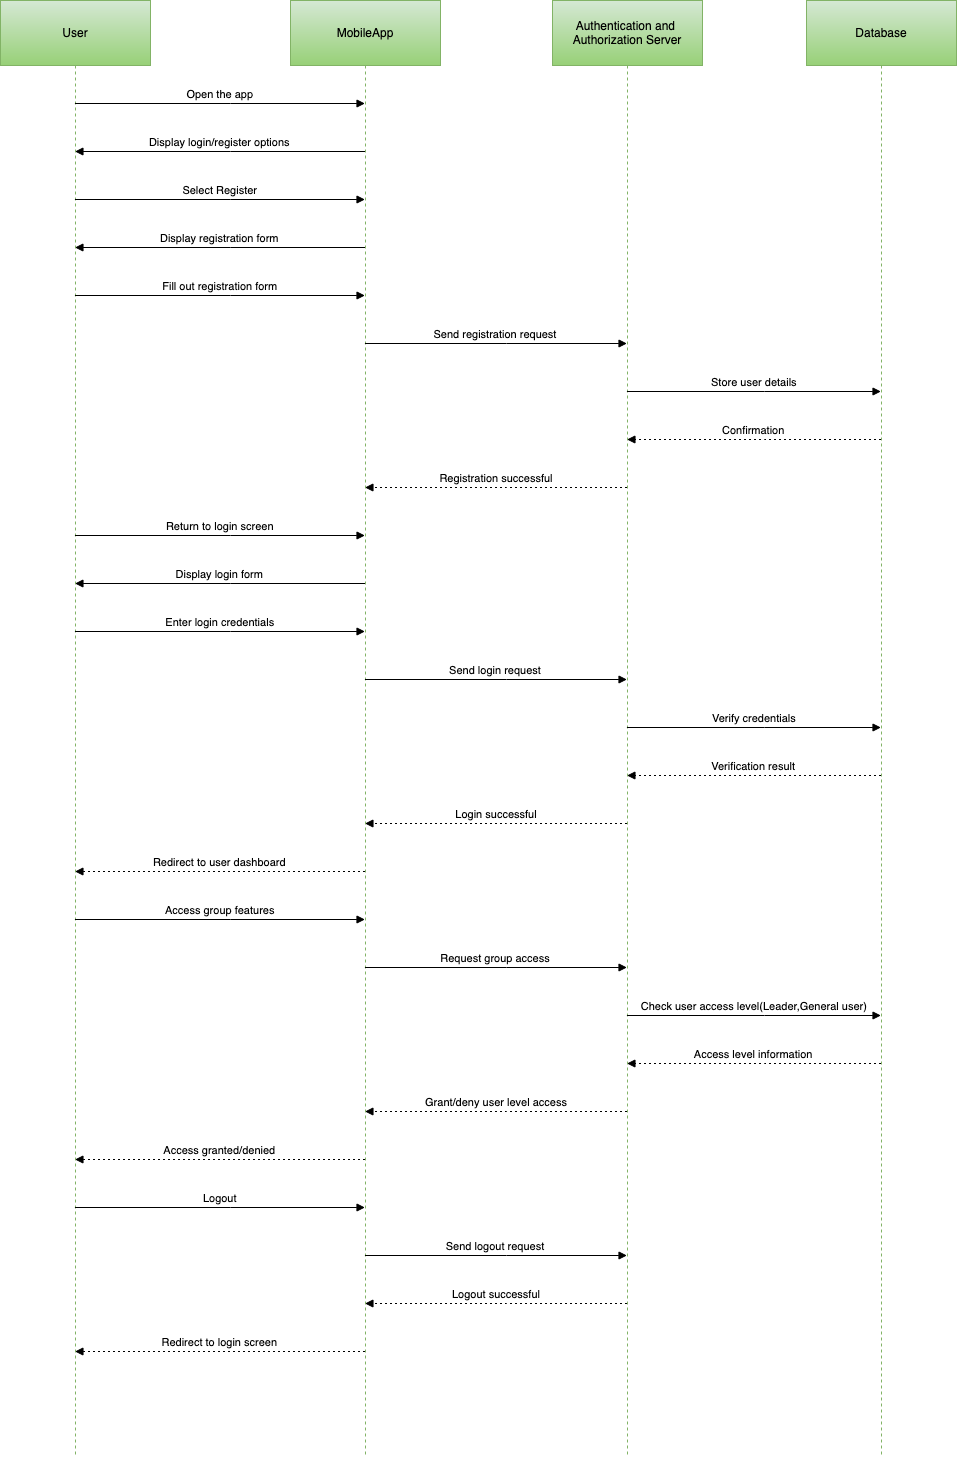

The diagram above was exported from draw.io. Its source (the exported page's mxGraphModel, read from the mxfile embedded in the PNG):
<mxGraphModel dx="1080" dy="571" grid="1" gridSize="10" guides="1" tooltips="1" connect="1" arrows="1" fold="1" page="1" pageScale="1" pageWidth="850" pageHeight="1100" math="0" shadow="0">
  <root>
    <mxCell id="0" />
    <mxCell id="1" parent="0" />
    <mxCell id="66RpOJVseoTlTQG4_kWL-1" value="User" style="shape=umlLifeline;perimeter=lifelinePerimeter;whiteSpace=wrap;container=1;dropTarget=0;collapsible=0;recursiveResize=0;outlineConnect=0;portConstraint=eastwest;newEdgeStyle={&quot;edgeStyle&quot;:&quot;elbowEdgeStyle&quot;,&quot;elbow&quot;:&quot;vertical&quot;,&quot;curved&quot;:0,&quot;rounded&quot;:0};size=65;fillColor=#d5e8d4;gradientColor=#97d077;strokeColor=#82b366;" vertex="1" parent="1">
      <mxGeometry x="20" y="20" width="150" height="1456" as="geometry" />
    </mxCell>
    <mxCell id="66RpOJVseoTlTQG4_kWL-2" value="MobileApp" style="shape=umlLifeline;perimeter=lifelinePerimeter;whiteSpace=wrap;container=1;dropTarget=0;collapsible=0;recursiveResize=0;outlineConnect=0;portConstraint=eastwest;newEdgeStyle={&quot;edgeStyle&quot;:&quot;elbowEdgeStyle&quot;,&quot;elbow&quot;:&quot;vertical&quot;,&quot;curved&quot;:0,&quot;rounded&quot;:0};size=65;fillColor=#d5e8d4;gradientColor=#97d077;strokeColor=#82b366;" vertex="1" parent="1">
      <mxGeometry x="310" y="20" width="150" height="1456" as="geometry" />
    </mxCell>
    <mxCell id="66RpOJVseoTlTQG4_kWL-3" value="Authentication and &#10;Authorization Server" style="shape=umlLifeline;perimeter=lifelinePerimeter;whiteSpace=wrap;container=1;dropTarget=0;collapsible=0;recursiveResize=0;outlineConnect=0;portConstraint=eastwest;newEdgeStyle={&quot;edgeStyle&quot;:&quot;elbowEdgeStyle&quot;,&quot;elbow&quot;:&quot;vertical&quot;,&quot;curved&quot;:0,&quot;rounded&quot;:0};size=65;fillColor=#d5e8d4;gradientColor=#97d077;strokeColor=#82b366;" vertex="1" parent="1">
      <mxGeometry x="572" y="20" width="150" height="1456" as="geometry" />
    </mxCell>
    <mxCell id="66RpOJVseoTlTQG4_kWL-4" value="Database" style="shape=umlLifeline;perimeter=lifelinePerimeter;whiteSpace=wrap;container=1;dropTarget=0;collapsible=0;recursiveResize=0;outlineConnect=0;portConstraint=eastwest;newEdgeStyle={&quot;edgeStyle&quot;:&quot;elbowEdgeStyle&quot;,&quot;elbow&quot;:&quot;vertical&quot;,&quot;curved&quot;:0,&quot;rounded&quot;:0};size=65;fillColor=#d5e8d4;gradientColor=#97d077;strokeColor=#82b366;" vertex="1" parent="1">
      <mxGeometry x="826" y="20" width="150" height="1456" as="geometry" />
    </mxCell>
    <mxCell id="66RpOJVseoTlTQG4_kWL-5" value="Open the app" style="verticalAlign=bottom;endArrow=block;edgeStyle=elbowEdgeStyle;elbow=vertical;curved=0;rounded=0;" edge="1" parent="1" source="66RpOJVseoTlTQG4_kWL-1" target="66RpOJVseoTlTQG4_kWL-2">
      <mxGeometry relative="1" as="geometry">
        <Array as="points">
          <mxPoint x="250" y="123" />
        </Array>
      </mxGeometry>
    </mxCell>
    <mxCell id="66RpOJVseoTlTQG4_kWL-6" value="Display login/register options" style="verticalAlign=bottom;endArrow=block;edgeStyle=elbowEdgeStyle;elbow=vertical;curved=0;rounded=0;" edge="1" parent="1" source="66RpOJVseoTlTQG4_kWL-2" target="66RpOJVseoTlTQG4_kWL-1">
      <mxGeometry relative="1" as="geometry">
        <Array as="points">
          <mxPoint x="250" y="171" />
        </Array>
      </mxGeometry>
    </mxCell>
    <mxCell id="66RpOJVseoTlTQG4_kWL-7" value="Select Register" style="verticalAlign=bottom;endArrow=block;edgeStyle=elbowEdgeStyle;elbow=vertical;curved=0;rounded=0;" edge="1" parent="1" source="66RpOJVseoTlTQG4_kWL-1" target="66RpOJVseoTlTQG4_kWL-2">
      <mxGeometry relative="1" as="geometry">
        <Array as="points">
          <mxPoint x="250" y="219" />
        </Array>
      </mxGeometry>
    </mxCell>
    <mxCell id="66RpOJVseoTlTQG4_kWL-8" value="Display registration form" style="verticalAlign=bottom;endArrow=block;edgeStyle=elbowEdgeStyle;elbow=vertical;curved=0;rounded=0;" edge="1" parent="1" source="66RpOJVseoTlTQG4_kWL-2" target="66RpOJVseoTlTQG4_kWL-1">
      <mxGeometry relative="1" as="geometry">
        <Array as="points">
          <mxPoint x="250" y="267" />
        </Array>
      </mxGeometry>
    </mxCell>
    <mxCell id="66RpOJVseoTlTQG4_kWL-9" value="Fill out registration form" style="verticalAlign=bottom;endArrow=block;edgeStyle=elbowEdgeStyle;elbow=vertical;curved=0;rounded=0;" edge="1" parent="1" source="66RpOJVseoTlTQG4_kWL-1" target="66RpOJVseoTlTQG4_kWL-2">
      <mxGeometry relative="1" as="geometry">
        <Array as="points">
          <mxPoint x="250" y="315" />
        </Array>
      </mxGeometry>
    </mxCell>
    <mxCell id="66RpOJVseoTlTQG4_kWL-10" value="Send registration request" style="verticalAlign=bottom;endArrow=block;edgeStyle=elbowEdgeStyle;elbow=vertical;curved=0;rounded=0;" edge="1" parent="1" source="66RpOJVseoTlTQG4_kWL-2" target="66RpOJVseoTlTQG4_kWL-3">
      <mxGeometry relative="1" as="geometry">
        <Array as="points">
          <mxPoint x="526" y="363" />
        </Array>
      </mxGeometry>
    </mxCell>
    <mxCell id="66RpOJVseoTlTQG4_kWL-11" value="Store user details" style="verticalAlign=bottom;endArrow=block;edgeStyle=elbowEdgeStyle;elbow=vertical;curved=0;rounded=0;" edge="1" parent="1" source="66RpOJVseoTlTQG4_kWL-3" target="66RpOJVseoTlTQG4_kWL-4">
      <mxGeometry relative="1" as="geometry">
        <Array as="points">
          <mxPoint x="784" y="411" />
        </Array>
      </mxGeometry>
    </mxCell>
    <mxCell id="66RpOJVseoTlTQG4_kWL-12" value="Confirmation" style="verticalAlign=bottom;endArrow=block;edgeStyle=elbowEdgeStyle;elbow=vertical;curved=0;rounded=0;dashed=1;dashPattern=2 3;" edge="1" parent="1" source="66RpOJVseoTlTQG4_kWL-4" target="66RpOJVseoTlTQG4_kWL-3">
      <mxGeometry relative="1" as="geometry">
        <Array as="points">
          <mxPoint x="784" y="459" />
        </Array>
      </mxGeometry>
    </mxCell>
    <mxCell id="66RpOJVseoTlTQG4_kWL-13" value="Registration successful" style="verticalAlign=bottom;endArrow=block;edgeStyle=elbowEdgeStyle;elbow=vertical;curved=0;rounded=0;dashed=1;dashPattern=2 3;" edge="1" parent="1" source="66RpOJVseoTlTQG4_kWL-3" target="66RpOJVseoTlTQG4_kWL-2">
      <mxGeometry relative="1" as="geometry">
        <Array as="points">
          <mxPoint x="526" y="507" />
        </Array>
      </mxGeometry>
    </mxCell>
    <mxCell id="66RpOJVseoTlTQG4_kWL-14" value="Return to login screen" style="verticalAlign=bottom;endArrow=block;edgeStyle=elbowEdgeStyle;elbow=vertical;curved=0;rounded=0;" edge="1" parent="1" source="66RpOJVseoTlTQG4_kWL-1" target="66RpOJVseoTlTQG4_kWL-2">
      <mxGeometry relative="1" as="geometry">
        <Array as="points">
          <mxPoint x="250" y="555" />
        </Array>
      </mxGeometry>
    </mxCell>
    <mxCell id="66RpOJVseoTlTQG4_kWL-15" value="Display login form" style="verticalAlign=bottom;endArrow=block;edgeStyle=elbowEdgeStyle;elbow=vertical;curved=0;rounded=0;" edge="1" parent="1" source="66RpOJVseoTlTQG4_kWL-2" target="66RpOJVseoTlTQG4_kWL-1">
      <mxGeometry relative="1" as="geometry">
        <Array as="points">
          <mxPoint x="250" y="603" />
        </Array>
      </mxGeometry>
    </mxCell>
    <mxCell id="66RpOJVseoTlTQG4_kWL-16" value="Enter login credentials" style="verticalAlign=bottom;endArrow=block;edgeStyle=elbowEdgeStyle;elbow=vertical;curved=0;rounded=0;" edge="1" parent="1" source="66RpOJVseoTlTQG4_kWL-1" target="66RpOJVseoTlTQG4_kWL-2">
      <mxGeometry relative="1" as="geometry">
        <Array as="points">
          <mxPoint x="250" y="651" />
        </Array>
      </mxGeometry>
    </mxCell>
    <mxCell id="66RpOJVseoTlTQG4_kWL-17" value="Send login request" style="verticalAlign=bottom;endArrow=block;edgeStyle=elbowEdgeStyle;elbow=vertical;curved=0;rounded=0;" edge="1" parent="1" source="66RpOJVseoTlTQG4_kWL-2" target="66RpOJVseoTlTQG4_kWL-3">
      <mxGeometry relative="1" as="geometry">
        <Array as="points">
          <mxPoint x="526" y="699" />
        </Array>
      </mxGeometry>
    </mxCell>
    <mxCell id="66RpOJVseoTlTQG4_kWL-18" value="Verify credentials" style="verticalAlign=bottom;endArrow=block;edgeStyle=elbowEdgeStyle;elbow=vertical;curved=0;rounded=0;" edge="1" parent="1" source="66RpOJVseoTlTQG4_kWL-3" target="66RpOJVseoTlTQG4_kWL-4">
      <mxGeometry relative="1" as="geometry">
        <Array as="points">
          <mxPoint x="784" y="747" />
        </Array>
      </mxGeometry>
    </mxCell>
    <mxCell id="66RpOJVseoTlTQG4_kWL-19" value="Verification result" style="verticalAlign=bottom;endArrow=block;edgeStyle=elbowEdgeStyle;elbow=vertical;curved=0;rounded=0;dashed=1;dashPattern=2 3;" edge="1" parent="1" source="66RpOJVseoTlTQG4_kWL-4" target="66RpOJVseoTlTQG4_kWL-3">
      <mxGeometry relative="1" as="geometry">
        <Array as="points">
          <mxPoint x="784" y="795" />
        </Array>
      </mxGeometry>
    </mxCell>
    <mxCell id="66RpOJVseoTlTQG4_kWL-20" value="Login successful" style="verticalAlign=bottom;endArrow=block;edgeStyle=elbowEdgeStyle;elbow=vertical;curved=0;rounded=0;dashed=1;dashPattern=2 3;" edge="1" parent="1" source="66RpOJVseoTlTQG4_kWL-3" target="66RpOJVseoTlTQG4_kWL-2">
      <mxGeometry relative="1" as="geometry">
        <Array as="points">
          <mxPoint x="526" y="843" />
        </Array>
      </mxGeometry>
    </mxCell>
    <mxCell id="66RpOJVseoTlTQG4_kWL-21" value="Redirect to user dashboard" style="verticalAlign=bottom;endArrow=block;edgeStyle=elbowEdgeStyle;elbow=vertical;curved=0;rounded=0;dashed=1;dashPattern=2 3;" edge="1" parent="1" source="66RpOJVseoTlTQG4_kWL-2" target="66RpOJVseoTlTQG4_kWL-1">
      <mxGeometry relative="1" as="geometry">
        <Array as="points">
          <mxPoint x="250" y="891" />
        </Array>
      </mxGeometry>
    </mxCell>
    <mxCell id="66RpOJVseoTlTQG4_kWL-22" value="Access group features" style="verticalAlign=bottom;endArrow=block;edgeStyle=elbowEdgeStyle;elbow=vertical;curved=0;rounded=0;" edge="1" parent="1" source="66RpOJVseoTlTQG4_kWL-1" target="66RpOJVseoTlTQG4_kWL-2">
      <mxGeometry relative="1" as="geometry">
        <Array as="points">
          <mxPoint x="250" y="939" />
        </Array>
      </mxGeometry>
    </mxCell>
    <mxCell id="66RpOJVseoTlTQG4_kWL-23" value="Request group access" style="verticalAlign=bottom;endArrow=block;edgeStyle=elbowEdgeStyle;elbow=vertical;curved=0;rounded=0;" edge="1" parent="1" source="66RpOJVseoTlTQG4_kWL-2" target="66RpOJVseoTlTQG4_kWL-3">
      <mxGeometry relative="1" as="geometry">
        <Array as="points">
          <mxPoint x="526" y="987" />
        </Array>
      </mxGeometry>
    </mxCell>
    <mxCell id="66RpOJVseoTlTQG4_kWL-24" value="Check user access level(Leader,General user)" style="verticalAlign=bottom;endArrow=block;edgeStyle=elbowEdgeStyle;elbow=vertical;curved=0;rounded=0;" edge="1" parent="1" source="66RpOJVseoTlTQG4_kWL-3" target="66RpOJVseoTlTQG4_kWL-4">
      <mxGeometry relative="1" as="geometry">
        <Array as="points">
          <mxPoint x="784" y="1035" />
        </Array>
      </mxGeometry>
    </mxCell>
    <mxCell id="66RpOJVseoTlTQG4_kWL-25" value="Access level information" style="verticalAlign=bottom;endArrow=block;edgeStyle=elbowEdgeStyle;elbow=vertical;curved=0;rounded=0;dashed=1;dashPattern=2 3;" edge="1" parent="1" source="66RpOJVseoTlTQG4_kWL-4" target="66RpOJVseoTlTQG4_kWL-3">
      <mxGeometry relative="1" as="geometry">
        <Array as="points">
          <mxPoint x="784" y="1083" />
        </Array>
      </mxGeometry>
    </mxCell>
    <mxCell id="66RpOJVseoTlTQG4_kWL-26" value="Grant/deny user level access" style="verticalAlign=bottom;endArrow=block;edgeStyle=elbowEdgeStyle;elbow=horizontal;curved=0;rounded=0;dashed=1;dashPattern=2 3;" edge="1" parent="1" source="66RpOJVseoTlTQG4_kWL-3" target="66RpOJVseoTlTQG4_kWL-2">
      <mxGeometry relative="1" as="geometry">
        <Array as="points">
          <mxPoint x="526" y="1131" />
        </Array>
      </mxGeometry>
    </mxCell>
    <mxCell id="66RpOJVseoTlTQG4_kWL-27" value="Access granted/denied" style="verticalAlign=bottom;endArrow=block;edgeStyle=elbowEdgeStyle;elbow=vertical;curved=0;rounded=0;dashed=1;dashPattern=2 3;" edge="1" parent="1" source="66RpOJVseoTlTQG4_kWL-2" target="66RpOJVseoTlTQG4_kWL-1">
      <mxGeometry relative="1" as="geometry">
        <Array as="points">
          <mxPoint x="250" y="1179" />
        </Array>
      </mxGeometry>
    </mxCell>
    <mxCell id="66RpOJVseoTlTQG4_kWL-28" value="Logout" style="verticalAlign=bottom;endArrow=block;edgeStyle=elbowEdgeStyle;elbow=vertical;curved=0;rounded=0;" edge="1" parent="1" source="66RpOJVseoTlTQG4_kWL-1" target="66RpOJVseoTlTQG4_kWL-2">
      <mxGeometry relative="1" as="geometry">
        <Array as="points">
          <mxPoint x="250" y="1227" />
        </Array>
      </mxGeometry>
    </mxCell>
    <mxCell id="66RpOJVseoTlTQG4_kWL-29" value="Send logout request" style="verticalAlign=bottom;endArrow=block;edgeStyle=elbowEdgeStyle;elbow=vertical;curved=0;rounded=0;" edge="1" parent="1" source="66RpOJVseoTlTQG4_kWL-2" target="66RpOJVseoTlTQG4_kWL-3">
      <mxGeometry relative="1" as="geometry">
        <Array as="points">
          <mxPoint x="526" y="1275" />
        </Array>
      </mxGeometry>
    </mxCell>
    <mxCell id="66RpOJVseoTlTQG4_kWL-30" value="Logout successful" style="verticalAlign=bottom;endArrow=block;edgeStyle=elbowEdgeStyle;elbow=vertical;curved=0;rounded=0;dashed=1;dashPattern=2 3;" edge="1" parent="1" source="66RpOJVseoTlTQG4_kWL-3" target="66RpOJVseoTlTQG4_kWL-2">
      <mxGeometry relative="1" as="geometry">
        <Array as="points">
          <mxPoint x="526" y="1323" />
        </Array>
      </mxGeometry>
    </mxCell>
    <mxCell id="66RpOJVseoTlTQG4_kWL-31" value="Redirect to login screen" style="verticalAlign=bottom;endArrow=block;edgeStyle=elbowEdgeStyle;elbow=vertical;curved=0;rounded=0;dashed=1;dashPattern=2 3;" edge="1" parent="1" source="66RpOJVseoTlTQG4_kWL-2" target="66RpOJVseoTlTQG4_kWL-1">
      <mxGeometry relative="1" as="geometry">
        <Array as="points">
          <mxPoint x="250" y="1371" />
        </Array>
      </mxGeometry>
    </mxCell>
  </root>
</mxGraphModel>